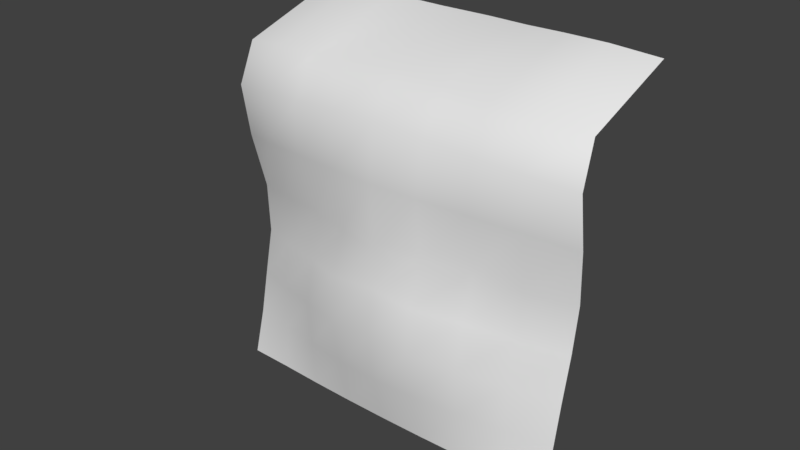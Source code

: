 # Source: Tarp_01.blend  (saved by Blender 2.79.0; exported with 4.5.12 LTS)
import bpy
from mathutils import Matrix  # noqa: F401  (used for matrix-valued properties, if any)

bpy.ops.wm.read_factory_settings(use_empty=True)
scene = bpy.context.scene
scene.name = 'Scene'

# ---- collections
col_collection_1 = bpy.data.collections.new('Collection 1'); scene.collection.children.link(col_collection_1)

# ---- world
world_world = bpy.data.worlds.new('World'); scene.world = world_world
world_world.color = (0.05088, 0.05088, 0.05088)
world_world.use_sun_shadow = False
world_world.sun_shadow_jitter_overblur = 0.0
world_world.cycles.sampling_method = 'MANUAL'

# ---- meshes
me_plane = bpy.data.meshes.new('Plane')
me_plane.from_pydata([(-1.0, -1.0, 0.0008128), (1.0, -1.0, 0.0008128), (-1.026, 1.17, -0.0569), (1.026, 1.17, -0.0569), (-1.02, 0.01313, 0.1506), (0.0, -1.0, 0.03844), (1.02, 0.01313, 0.1506), (0.0, 1.182, -0.1399), (0.0, -0.0009909, 0.4189), (-1.0, -0.5002, 0.04427), (0.5, -1.0, 0.0263), (1.05, 0.5641, 0.4518), (-0.5243, 1.186, -0.01181), (-1.05, 0.5641, 0.4518), (-0.5, -1.0, 0.0263), (1.0, -0.5002, 0.04427), (0.5243, 1.186, -0.01181), (0.0, 0.6242, 0.6182), (0.0, -0.4803, 0.3184), (-0.5041, 0.006285, 0.2822), (0.5041, 0.006285, 0.2822), (0.5001, -0.501, 0.2295), (-0.5001, -0.501, 0.2295), (-0.5443, 0.592, 0.5684), (0.5443, 0.592, 0.5684), (-1.0, -0.7501, 0.0148), (0.75, -1.0, 0.0106), (1.037, 0.8091, 0.4389), (-0.7784, 1.186, 0.01696), (-1.049, 0.2937, 0.3117), (-0.25, -1.0, 0.03549), (1.001, -0.2497, 0.07044), (0.268, 1.181, -0.08628), (0.0, 0.8654, 0.5216), (0.0, -0.2303, 0.3728), (-0.7616, 0.009894, 0.2357), (0.2509, 0.001807, 0.3608), (-1.001, -0.2497, 0.07044), (0.25, -1.0, 0.03549), (1.049, 0.2937, 0.3117), (-0.268, 1.181, -0.08628), (-1.037, 0.8091, 0.4389), (-0.75, -1.0, 0.0106), (1.0, -0.7501, 0.0148), (0.7784, 1.186, 0.01696), (0.0, 0.3144, 0.5504), (0.0, -0.7508, 0.1945), (-0.2509, 0.001807, 0.3608), (0.7616, 0.009894, 0.2357), (0.5001, -0.2511, 0.2608), (0.5001, -0.7505, 0.1281), (0.2501, -0.5013, 0.3156), (0.7501, -0.5006, 0.1495), (-0.5001, -0.2511, 0.2608), (-0.5001, -0.7505, 0.1281), (-0.7501, -0.5006, 0.1495), (-0.2501, -0.5013, 0.3156), (-0.5364, 0.8337, 0.5126), (-0.5313, 0.3168, 0.4982), (-0.7966, 0.579, 0.532), (-0.2875, 0.6087, 0.5945), (0.5364, 0.8337, 0.5126), (0.5313, 0.3168, 0.4982), (0.2875, 0.6087, 0.5945), (0.7966, 0.579, 0.532), (0.7961, 0.3132, 0.4441), (0.267, 0.3178, 0.5328), (0.2839, 0.8478, 0.5118), (-0.267, 0.3178, 0.5328), (-0.7961, 0.3132, 0.4441), (-0.7878, 0.8265, 0.5112), (-0.2501, -0.7507, 0.1752), (-0.75, -0.7503, 0.06204), (-0.7502, -0.2507, 0.188), (0.75, -0.7503, 0.06204), (0.2501, -0.7507, 0.1752), (0.2501, -0.2515, 0.3703), (0.7502, -0.2507, 0.188), (-0.2501, -0.2515, 0.3703), (-0.2839, 0.8478, 0.5118), (0.7878, 0.8265, 0.5112)], [], [(80, 27, 3, 44), (79, 33, 7, 40), (78, 34, 8, 47), (77, 31, 6, 48), (76, 49, 20, 36), (75, 50, 21, 51), (74, 43, 15, 52), (73, 53, 19, 35), (72, 54, 22, 55), (71, 46, 18, 56), (70, 57, 12, 28), (69, 58, 23, 59), (68, 45, 17, 60), (67, 61, 16, 32), (66, 62, 24, 63), (65, 39, 11, 64), (62, 65, 64, 24), (20, 48, 65, 62), (48, 6, 39, 65), (45, 66, 63, 17), (8, 36, 66, 45), (36, 20, 62, 66), (33, 67, 32, 7), (17, 63, 67, 33), (63, 24, 61, 67), (58, 68, 60, 23), (19, 47, 68, 58), (47, 8, 45, 68), (29, 69, 59, 13), (4, 35, 69, 29), (35, 19, 58, 69), (41, 70, 28, 2), (13, 59, 70, 41), (59, 23, 57, 70), (54, 71, 56, 22), (14, 30, 71, 54), (30, 5, 46, 71), (25, 72, 55, 9), (0, 42, 72, 25), (42, 14, 54, 72), (37, 73, 35, 4), (9, 55, 73, 37), (55, 22, 53, 73), (50, 74, 52, 21), (10, 26, 74, 50), (26, 1, 43, 74), (46, 75, 51, 18), (5, 38, 75, 46), (38, 10, 50, 75), (34, 76, 36, 8), (18, 51, 76, 34), (51, 21, 49, 76), (49, 77, 48, 20), (21, 52, 77, 49), (52, 15, 31, 77), (53, 78, 47, 19), (22, 56, 78, 53), (56, 18, 34, 78), (57, 79, 40, 12), (23, 60, 79, 57), (60, 17, 33, 79), (61, 80, 44, 16), (24, 64, 80, 61), (64, 11, 27, 80)])
me_plane.polygons.foreach_set('use_smooth', [True] * 64)
_uv = me_plane.uv_layers.new(name='UVMap')
_uv.uv.foreach_set('vector', [0.7453, 0.1182, 0.765, 0.0, 0.9797, 0.01051, 0.9592, 0.1279, 0.7423, 0.6289, 0.7445, 0.4937, 1.0, 0.4999, 0.9823, 0.6272, 0.2913, 0.6135, 0.2986, 0.4947, 0.3797, 0.4956, 0.3736, 0.6164, 0.2695, 0.1419, 0.2556, 0.02549, 0.3519, 0.01685, 0.3611, 0.1377, 0.2913, 0.3755, 0.2782, 0.2592, 0.3656, 0.2591, 0.3736, 0.3776, 0.1032, 0.3758, 0.09759, 0.258, 0.1921, 0.2577, 0.2024, 0.3746, 0.08969, 0.1406, 0.08404, 0.02282, 0.1699, 0.02433, 0.1825, 0.1407, 0.2695, 0.856, 0.2782, 0.7352, 0.3656, 0.7389, 0.3611, 0.8626, 0.08969, 0.8545, 0.09759, 0.734, 0.1921, 0.7337, 0.1825, 0.8546, 0.1032, 0.6138, 0.1055, 0.4944, 0.2097, 0.4938, 0.2024, 0.6127, 0.7353, 0.869, 0.7378, 0.7492, 0.9596, 0.7488, 0.9494, 0.8697, 0.4863, 0.8766, 0.494, 0.7493, 0.5932, 0.7563, 0.5845, 0.8771, 0.4985, 0.6227, 0.4995, 0.4952, 0.6098, 0.4963, 0.6018, 0.6336, 0.7459, 0.3584, 0.7446, 0.238, 0.9662, 0.2492, 0.9857, 0.3718, 0.4985, 0.3686, 0.494, 0.2437, 0.5932, 0.2382, 0.6018, 0.3599, 0.4863, 0.1189, 0.4638, 0.001627, 0.5699, 0.0, 0.5845, 0.1189, 0.494, 0.2437, 0.4863, 0.1189, 0.5845, 0.1189, 0.5932, 0.2382, 0.3656, 0.2591, 0.3611, 0.1377, 0.4863, 0.1189, 0.494, 0.2437, 0.3611, 0.1377, 0.3519, 0.01685, 0.4638, 0.001627, 0.4863, 0.1189, 0.4995, 0.4952, 0.4985, 0.3686, 0.6018, 0.3599, 0.6098, 0.4963, 0.3797, 0.4956, 0.3736, 0.3776, 0.4985, 0.3686, 0.4995, 0.4952, 0.3736, 0.3776, 0.3656, 0.2591, 0.494, 0.2437, 0.4985, 0.3686, 0.7445, 0.4937, 0.7459, 0.3584, 0.9857, 0.3718, 1.0, 0.4999, 0.6706, 0.4919, 0.6765, 0.355, 0.7459, 0.3584, 0.7445, 0.4937, 0.6018, 0.3599, 0.5932, 0.2382, 0.6661, 0.2455, 0.6706, 0.3658, 0.494, 0.7493, 0.4985, 0.6227, 0.6018, 0.6336, 0.5932, 0.7563, 0.3656, 0.7389, 0.3736, 0.6164, 0.4985, 0.6227, 0.494, 0.7493, 0.3736, 0.6164, 0.3797, 0.4956, 0.4995, 0.4952, 0.4985, 0.6227, 0.4638, 1.0, 0.4863, 0.8766, 0.5845, 0.8771, 0.5699, 0.9996, 0.3519, 0.9876, 0.3611, 0.8626, 0.4863, 0.8766, 0.4638, 1.0, 0.3611, 0.8626, 0.3656, 0.7389, 0.494, 0.7493, 0.4863, 0.8766, 0.7519, 0.988, 0.7353, 0.869, 0.9494, 0.8697, 0.9668, 0.988, 0.5699, 0.9996, 0.5845, 0.8771, 0.6635, 0.8756, 0.6491, 0.9957, 0.5845, 0.8771, 0.5932, 0.7563, 0.6661, 0.756, 0.6635, 0.8756, 0.09759, 0.734, 0.1032, 0.6138, 0.2024, 0.6127, 0.1921, 0.7337, 0.003047, 0.7342, 0.004146, 0.615, 0.1032, 0.6138, 0.09759, 0.734, 0.004146, 0.615, 0.0045, 0.4959, 0.1055, 0.4944, 0.1032, 0.6138, 0.08404, 0.9746, 0.08969, 0.8545, 0.1825, 0.8546, 0.1699, 0.9761, 4.184e-08, 0.9727, 0.001171, 0.8535, 0.08969, 0.8545, 0.08404, 0.9746, 0.001171, 0.8535, 0.003047, 0.7342, 0.09759, 0.734, 0.08969, 0.8545, 0.2556, 0.9782, 0.2695, 0.856, 0.3611, 0.8626, 0.3519, 0.9876, 0.1699, 0.9761, 0.1825, 0.8546, 0.2695, 0.856, 0.2556, 0.9782, 0.1825, 0.8546, 0.1921, 0.7337, 0.2782, 0.7352, 0.2695, 0.856, 0.09759, 0.258, 0.08969, 0.1406, 0.1825, 0.1407, 0.1921, 0.2577, 0.003047, 0.2583, 0.001171, 0.1397, 0.08969, 0.1406, 0.09759, 0.258, 0.001171, 0.1397, 0.0, 0.02094, 0.08404, 0.02282, 0.08969, 0.1406, 0.1055, 0.4944, 0.1032, 0.3758, 0.2024, 0.3746, 0.2097, 0.4938, 0.0045, 0.4959, 0.004146, 0.377, 0.1032, 0.3758, 0.1055, 0.4944, 0.004146, 0.377, 0.003047, 0.2583, 0.09759, 0.258, 0.1032, 0.3758, 0.2986, 0.4947, 0.2913, 0.3755, 0.3736, 0.3776, 0.3797, 0.4956, 0.2097, 0.4938, 0.2024, 0.3746, 0.2913, 0.3755, 0.2986, 0.4947, 0.2024, 0.3746, 0.1921, 0.2577, 0.2782, 0.2592, 0.2913, 0.3755, 0.2782, 0.2592, 0.2695, 0.1419, 0.3611, 0.1377, 0.3656, 0.2591, 0.1921, 0.2577, 0.1825, 0.1407, 0.2695, 0.1419, 0.2782, 0.2592, 0.1825, 0.1407, 0.1699, 0.02433, 0.2556, 0.02549, 0.2695, 0.1419, 0.2782, 0.7352, 0.2913, 0.6135, 0.3736, 0.6164, 0.3656, 0.7389, 0.1921, 0.7337, 0.2024, 0.6127, 0.2913, 0.6135, 0.2782, 0.7352, 0.2024, 0.6127, 0.2097, 0.4938, 0.2986, 0.4947, 0.2913, 0.6135, 0.7378, 0.7492, 0.7423, 0.6289, 0.9823, 0.6272, 0.9596, 0.7488, 0.5932, 0.7563, 0.6018, 0.6336, 0.6706, 0.636, 0.6661, 0.756, 0.6729, 0.629, 0.6706, 0.4919, 0.7445, 0.4937, 0.7423, 0.6289, 0.7446, 0.238, 0.7453, 0.1182, 0.9592, 0.1279, 0.9662, 0.2492, 0.5932, 0.2382, 0.5845, 0.1189, 0.6635, 0.1258, 0.6661, 0.2455, 0.5845, 0.1189, 0.5699, 0.0, 0.6491, 0.008947, 0.6635, 0.1258])
me_plane.use_remesh_preserve_volume = False
me_plane.use_remesh_preserve_attributes = False
me_plane.use_mirror_vertex_groups = False
me_plane.update()

# ---- objects
ob_plane = bpy.data.objects.new('Plane', me_plane)

# ---- transforms, parenting, visibility, modifiers, constraints
ob_plane.location = (0.0, 0.0, 3.789)
ob_plane.rotation_euler = (1.254, -0.0, 0.0)
ob_plane.scale = (4.366, 4.366, 4.366)
ob_plane.lineart.crease_threshold = 0.0

# ---- collection membership
col_collection_1.objects.link(ob_plane)

# ---- scene / render settings (as saved in the file)
scene.frame_start = 1; scene.frame_end = 250; scene.frame_set(1)
scene.render.engine = 'BLENDER_EEVEE_NEXT'
scene.render.resolution_percentage = 50
scene.render.dither_intensity = 0.0
scene.cycles.use_denoising = False
scene.cycles.samples = 128
scene.cycles.sampling_pattern = 'TABULATED_SOBOL'
scene.cycles.use_adaptive_sampling = False
scene.cycles.use_light_tree = False
scene.cycles.blur_glossy = 0.0
scene.cycles.sample_clamp_indirect = 0.0
scene.view_settings.view_transform = 'Standard'
bpy.context.view_layer.update()

# ---- added for rendering (the .blend has no active camera and no usable light): camera, sun
cam_auto = bpy.data.cameras.new('AutoCamera')
cam_auto.lens = 50.0
cam_auto.sensor_width = 36.0
cam_auto.clip_end = 1000.0
ob_auto_camera = bpy.data.objects.new('AutoCamera', cam_auto)
scene.collection.objects.link(ob_auto_camera)
ob_auto_camera.location = (13.8373, -17.47, 15.5709)
ob_auto_camera.rotation_euler = (1.09748, -7.21219e-08, 0.694738)
scene.camera = ob_auto_camera
light_auto_sun = bpy.data.lights.new('AutoSun', 'SUN')
light_auto_sun.energy = 3.0
light_auto_sun.angle = 0.0523599
ob_auto_sun = bpy.data.objects.new('AutoSun', light_auto_sun)
scene.collection.objects.link(ob_auto_sun)
ob_auto_sun.rotation_euler = (0.872665, 0.174533, 0.523599)
bpy.context.view_layer.update()
